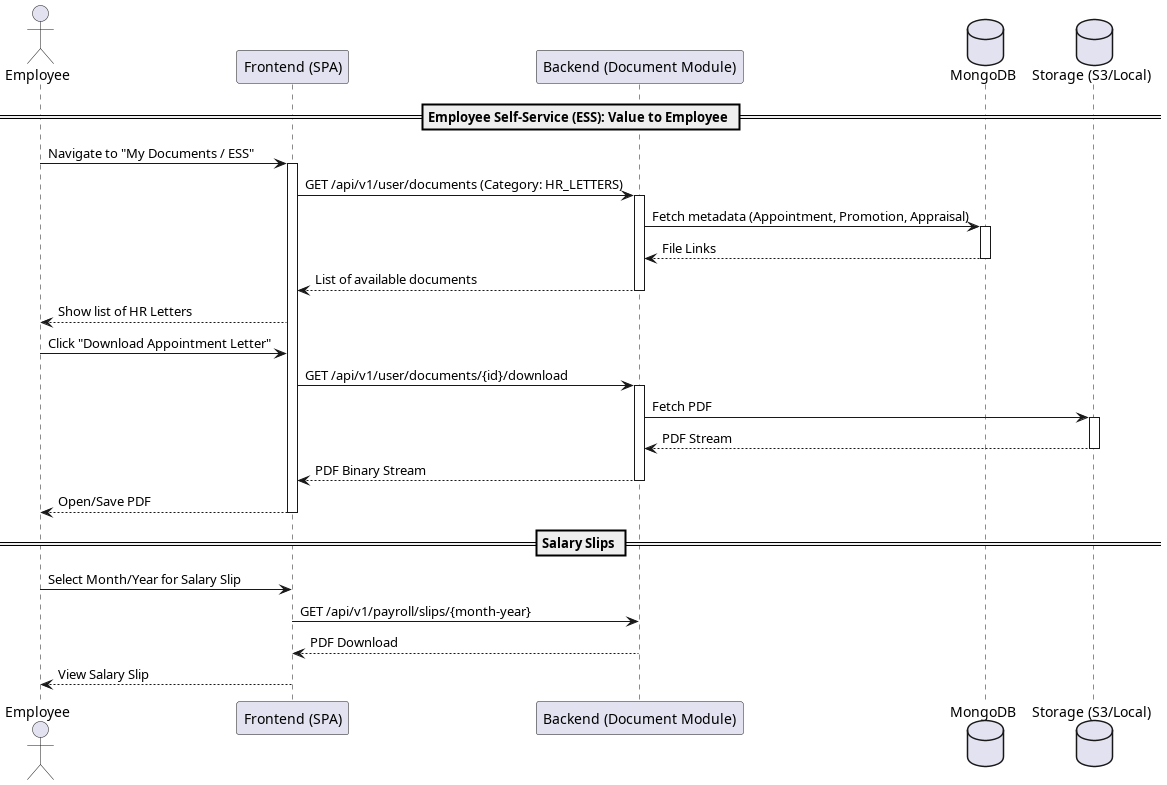

The diagram above was rendered by PlantUML. Its source (embedded in the PNG):
@startuml
actor "Employee" as User
participant "Frontend (SPA)" as FE
participant "Backend (Document Module)" as BE
database "MongoDB" as DB
database "Storage (S3/Local)" as FS

== Employee Self-Service (ESS): Value to Employee ==

User -> FE : Navigate to "My Documents / ESS"
activate FE

FE -> BE : GET /api/v1/user/documents (Category: HR_LETTERS)
activate BE
BE -> DB : Fetch metadata (Appointment, Promotion, Appraisal)
activate DB
DB --> BE : File Links
deactivate DB
BE --> FE : List of available documents
deactivate BE

FE --> User : Show list of HR Letters

User -> FE : Click "Download Appointment Letter"
FE -> BE : GET /api/v1/user/documents/{id}/download
activate BE
BE -> FS : Fetch PDF
activate FS
FS --> BE : PDF Stream
deactivate FS
BE --> FE : PDF Binary Stream
deactivate BE

FE --> User : Open/Save PDF
deactivate FE

== Salary Slips ==

User -> FE : Select Month/Year for Salary Slip
FE -> BE : GET /api/v1/payroll/slips/{month-year}
BE --> FE : PDF Download
FE --> User : View Salary Slip
@enduml